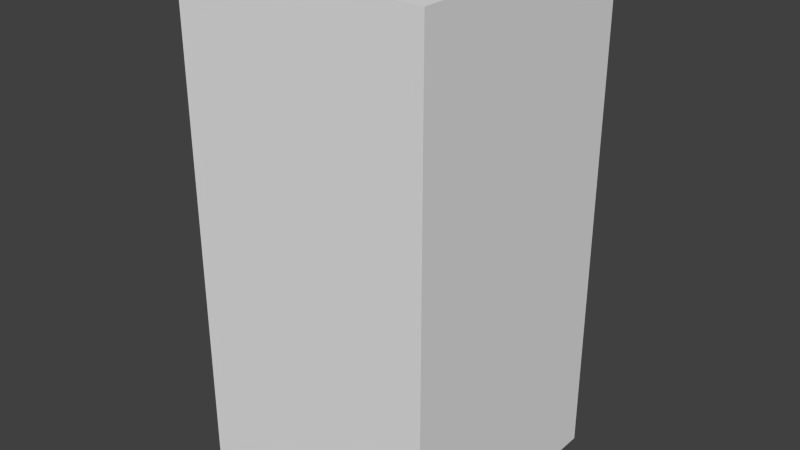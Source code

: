 # Source: brownAxesFour.blend  (saved by Blender 2.68.0; exported with 4.5.12 LTS)
import bpy
from mathutils import Matrix  # noqa: F401  (used for matrix-valued properties, if any)

bpy.ops.wm.read_factory_settings(use_empty=True)
scene = bpy.context.scene
scene.name = 'Scene'

# ---- collections
col_collection_1 = bpy.data.collections.new('Collection 1'); scene.collection.children.link(col_collection_1)

# ---- world
world_world = bpy.data.worlds.new('World'); scene.world = world_world
world_world.color = (0.05088, 0.05088, 0.05088)
world_world.use_sun_shadow = False
world_world.sun_shadow_jitter_overblur = 0.0
world_world.cycles.sampling_method = 'MANUAL'
world_world.cycles.sample_map_resolution = 256

# ---- meshes
me_brownaxesfour = bpy.data.meshes.new('brownAxesFour')
me_brownaxesfour.from_pydata([(-0.5, -0.5, -1.0), (-0.5, 0.5, -1.0), (0.5, 0.5, -1.0), (0.5, -0.5, -1.0), (-0.5, -0.5, 1.0), (-0.5, 0.5, 1.0), (0.5, 0.5, 1.0), (0.5, -0.5, 1.0)], [], [(4, 5, 1, 0), (5, 6, 2, 1), (6, 7, 3, 2), (7, 4, 0, 3), (0, 1, 2, 3), (7, 6, 5, 4)])
me_brownaxesfour.use_remesh_preserve_volume = False
me_brownaxesfour.use_remesh_preserve_attributes = False
me_brownaxesfour.use_mirror_vertex_groups = False
me_brownaxesfour.update()

# ---- objects
ob_brownaxesfour = bpy.data.objects.new('brownAxesFour', me_brownaxesfour)

# ---- transforms, parenting, visibility, modifiers, constraints
ob_brownaxesfour.location = (0.0, 0.0, 0.0)
ob_brownaxesfour.lineart.crease_threshold = 0.0

# ---- collection membership
col_collection_1.objects.link(ob_brownaxesfour)

# ---- scene / render settings (as saved in the file)
scene.frame_start = 1; scene.frame_end = 250; scene.frame_set(1)
scene.render.engine = 'BLENDER_EEVEE_NEXT'
scene.render.image_settings.color_mode = 'RGB'
scene.render.image_settings.compression = 90
scene.render.resolution_percentage = 50
scene.render.dither_intensity = 0.0
scene.cycles.use_denoising = False
scene.cycles.samples = 10
scene.cycles.sampling_pattern = 'TABULATED_SOBOL'
scene.cycles.light_sampling_threshold = 0.0
scene.cycles.use_adaptive_sampling = False
scene.cycles.use_light_tree = False
scene.cycles.blur_glossy = 0.0
scene.cycles.volume_bounces = 1
scene.cycles.pixel_filter_type = 'GAUSSIAN'
scene.cycles.sample_clamp_indirect = 0.0
scene.view_settings.view_transform = 'Standard'
bpy.context.view_layer.update()

# ---- added for rendering (the .blend has no active camera and no usable light): camera, sun
cam_auto = bpy.data.cameras.new('AutoCamera')
cam_auto.lens = 50.0
cam_auto.sensor_width = 36.0
cam_auto.clip_end = 1000.0
ob_auto_camera = bpy.data.objects.new('AutoCamera', cam_auto)
scene.collection.objects.link(ob_auto_camera)
ob_auto_camera.location = (2.26633, -2.71959, 1.81306)
ob_auto_camera.rotation_euler = (1.09748, -7.21219e-08, 0.694738)
scene.camera = ob_auto_camera
light_auto_sun = bpy.data.lights.new('AutoSun', 'SUN')
light_auto_sun.energy = 3.0
light_auto_sun.angle = 0.0523599
ob_auto_sun = bpy.data.objects.new('AutoSun', light_auto_sun)
scene.collection.objects.link(ob_auto_sun)
ob_auto_sun.rotation_euler = (0.872665, 0.174533, 0.523599)
bpy.context.view_layer.update()
